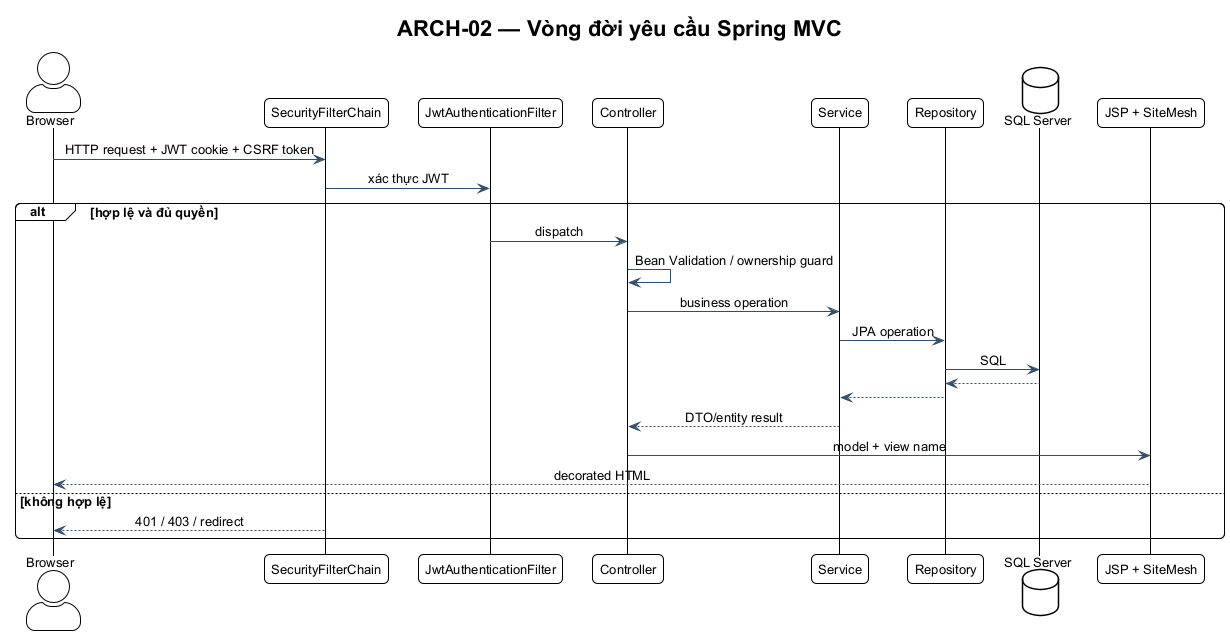

The diagram above was rendered by PlantUML. Its source (embedded in the PNG):
@startuml ARCH-02
!include ../theme.puml
title ARCH-02 — Vòng đời yêu cầu Spring MVC
actor Browser
participant "SecurityFilterChain" as Security
participant "JwtAuthenticationFilter" as JWT
participant "Controller" as Controller
participant "Service" as Service
participant "Repository" as Repository
database "SQL Server" as DB
participant "JSP + SiteMesh" as JSP
Browser -> Security : HTTP request + JWT cookie + CSRF token
Security -> JWT : xác thực JWT
alt hợp lệ và đủ quyền
  JWT -> Controller : dispatch
  Controller -> Controller : Bean Validation / ownership guard
  Controller -> Service : business operation
  Service -> Repository : JPA operation
  Repository -> DB : SQL
  DB --> Repository
  Repository --> Service
  Service --> Controller : DTO/entity result
  Controller -> JSP : model + view name
  JSP --> Browser : decorated HTML
else không hợp lệ
  Security --> Browser : 401 / 403 / redirect
end
@enduml